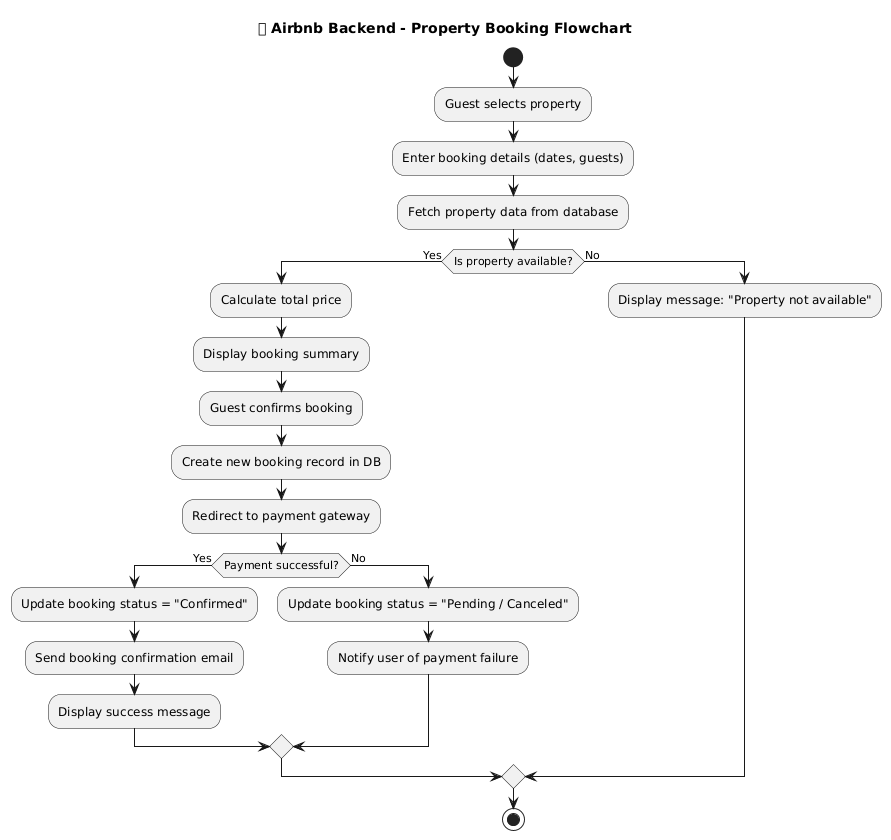

The diagram above was rendered by PlantUML. Its source (embedded in the PNG):
@startuml
title 🏡 Airbnb Backend - Property Booking Flowchart

start

:Guest selects property;
:Enter booking details (dates, guests);
:Fetch property data from database;
if (Is property available?) then (Yes)
  :Calculate total price;
  :Display booking summary;
  :Guest confirms booking;
  :Create new booking record in DB;
  :Redirect to payment gateway;
  if (Payment successful?) then (Yes)
    :Update booking status = "Confirmed";
    :Send booking confirmation email;
    :Display success message;
  else (No)
    :Update booking status = "Pending / Canceled";
    :Notify user of payment failure;
  endif
else (No)
  :Display message: "Property not available";
endif

stop
@enduml